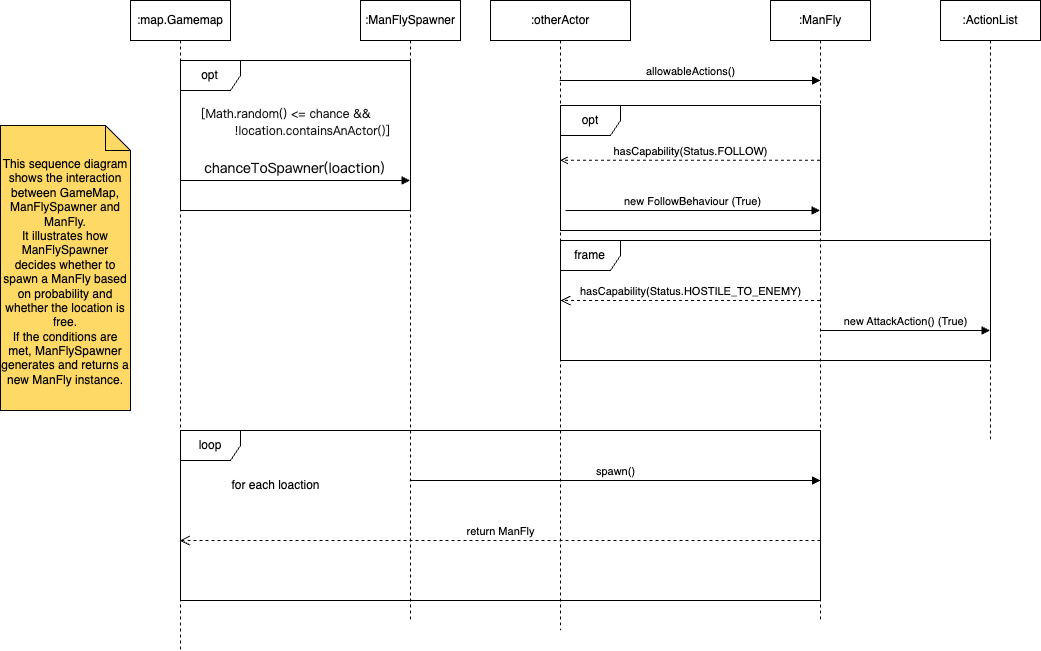

The diagram above was exported from draw.io. Its source (the exported page's mxGraphModel, read from the mxfile embedded in the PNG):
<mxGraphModel dx="2339" dy="798" grid="1" gridSize="10" guides="1" tooltips="1" connect="1" arrows="1" fold="1" page="1" pageScale="1" pageWidth="850" pageHeight="1100" math="0" shadow="0">
  <root>
    <mxCell id="0" />
    <mxCell id="1" parent="0" />
    <mxCell id="aM9ryv3xv72pqoxQDRHE-1" value=":map.Gamemap" style="shape=umlLifeline;perimeter=lifelinePerimeter;whiteSpace=wrap;html=1;container=0;dropTarget=0;collapsible=0;recursiveResize=0;outlineConnect=0;portConstraint=eastwest;newEdgeStyle={&quot;edgeStyle&quot;:&quot;elbowEdgeStyle&quot;,&quot;elbow&quot;:&quot;vertical&quot;,&quot;curved&quot;:0,&quot;rounded&quot;:0};" parent="1" vertex="1">
      <mxGeometry x="-540" y="30" width="100" height="650" as="geometry" />
    </mxCell>
    <mxCell id="aM9ryv3xv72pqoxQDRHE-5" value=":ActionList" style="shape=umlLifeline;perimeter=lifelinePerimeter;whiteSpace=wrap;html=1;container=0;dropTarget=0;collapsible=0;recursiveResize=0;outlineConnect=0;portConstraint=eastwest;newEdgeStyle={&quot;edgeStyle&quot;:&quot;elbowEdgeStyle&quot;,&quot;elbow&quot;:&quot;vertical&quot;,&quot;curved&quot;:0,&quot;rounded&quot;:0};size=40;" parent="1" vertex="1">
      <mxGeometry x="270" y="30" width="100" height="440" as="geometry" />
    </mxCell>
    <mxCell id="R903NmEPN-Dt9gI6Ac4v-1" value=":ManFly" style="shape=umlLifeline;perimeter=lifelinePerimeter;whiteSpace=wrap;html=1;container=1;dropTarget=0;collapsible=0;recursiveResize=0;outlineConnect=0;portConstraint=eastwest;newEdgeStyle={&quot;curved&quot;:0,&quot;rounded&quot;:0};" parent="1" vertex="1">
      <mxGeometry x="100" y="30" width="100" height="620" as="geometry" />
    </mxCell>
    <mxCell id="R903NmEPN-Dt9gI6Ac4v-7" value=":otherActor" style="shape=umlLifeline;perimeter=lifelinePerimeter;whiteSpace=wrap;html=1;container=1;dropTarget=0;collapsible=0;recursiveResize=0;outlineConnect=0;portConstraint=eastwest;newEdgeStyle={&quot;curved&quot;:0,&quot;rounded&quot;:0};" parent="1" vertex="1">
      <mxGeometry x="-180" y="30" width="140" height="630" as="geometry" />
    </mxCell>
    <mxCell id="4bj3YblA0QoGpWqz4U05-3" value="allowableActions()" style="html=1;verticalAlign=bottom;endArrow=block;curved=0;rounded=0;" edge="1" parent="1" source="R903NmEPN-Dt9gI6Ac4v-7">
      <mxGeometry width="80" relative="1" as="geometry">
        <mxPoint x="-105.10606060606074" y="110" as="sourcePoint" />
        <mxPoint x="150" y="110" as="targetPoint" />
      </mxGeometry>
    </mxCell>
    <mxCell id="4bj3YblA0QoGpWqz4U05-5" value="hasCapability(Status.FOLLOW)" style="html=1;verticalAlign=bottom;endArrow=open;dashed=1;curved=0;rounded=0;" edge="1" parent="1" target="R903NmEPN-Dt9gI6Ac4v-7">
      <mxGeometry x="-0.0023" relative="1" as="geometry">
        <mxPoint x="149.5" y="189.79" as="sourcePoint" />
        <mxPoint x="-40" y="190" as="targetPoint" />
        <mxPoint as="offset" />
      </mxGeometry>
    </mxCell>
    <mxCell id="4bj3YblA0QoGpWqz4U05-7" value="new FollowBehaviour (True)" style="html=1;verticalAlign=bottom;endArrow=block;curved=0;rounded=0;" edge="1" parent="1" target="R903NmEPN-Dt9gI6Ac4v-1">
      <mxGeometry x="-0.0027" width="80" relative="1" as="geometry">
        <mxPoint x="-105" y="240" as="sourcePoint" />
        <mxPoint x="140" y="210" as="targetPoint" />
        <Array as="points">
          <mxPoint x="40" y="240" />
        </Array>
        <mxPoint as="offset" />
      </mxGeometry>
    </mxCell>
    <mxCell id="4bj3YblA0QoGpWqz4U05-8" value="hasCapability(Status.HOSTILE_TO_ENEMY)" style="html=1;verticalAlign=bottom;endArrow=open;dashed=1;endSize=8;curved=0;rounded=0;" edge="1" parent="1">
      <mxGeometry x="-0.0023" relative="1" as="geometry">
        <mxPoint x="149.57" y="330" as="sourcePoint" />
        <mxPoint x="-110.00142857142868" y="330" as="targetPoint" />
        <mxPoint as="offset" />
      </mxGeometry>
    </mxCell>
    <mxCell id="4bj3YblA0QoGpWqz4U05-10" value="new AttackAction() (True)" style="html=1;verticalAlign=bottom;endArrow=block;curved=0;rounded=0;" edge="1" parent="1">
      <mxGeometry width="80" relative="1" as="geometry">
        <mxPoint x="150" y="360" as="sourcePoint" />
        <mxPoint x="319.5" y="360" as="targetPoint" />
      </mxGeometry>
    </mxCell>
    <mxCell id="4bj3YblA0QoGpWqz4U05-11" value="opt" style="shape=umlFrame;whiteSpace=wrap;html=1;pointerEvents=0;" vertex="1" parent="1">
      <mxGeometry x="-110" y="135" width="260" height="125" as="geometry" />
    </mxCell>
    <mxCell id="4bj3YblA0QoGpWqz4U05-12" value="frame" style="shape=umlFrame;whiteSpace=wrap;html=1;pointerEvents=0;" vertex="1" parent="1">
      <mxGeometry x="-110" y="270" width="430" height="120" as="geometry" />
    </mxCell>
    <mxCell id="4bj3YblA0QoGpWqz4U05-13" value=":ManFlySpawner" style="shape=umlLifeline;perimeter=lifelinePerimeter;whiteSpace=wrap;html=1;container=1;dropTarget=0;collapsible=0;recursiveResize=0;outlineConnect=0;portConstraint=eastwest;newEdgeStyle={&quot;curved&quot;:0,&quot;rounded&quot;:0};" vertex="1" parent="1">
      <mxGeometry x="-310" y="30" width="100" height="620" as="geometry" />
    </mxCell>
    <mxCell id="4bj3YblA0QoGpWqz4U05-15" value="&lt;p style=&quot;margin: 12px 0px 0px 33px; text-indent: -33px; font-variant-numeric: normal; font-variant-east-asian: normal; font-variant-alternates: normal; font-kerning: auto; font-optical-sizing: auto; font-feature-settings: normal; font-variation-settings: normal; font-variant-position: normal; font-stretch: normal; font-size: 14px; line-height: normal; font-family: &amp;quot;.AppleSystemUIFontMonospaced&amp;quot;; color: rgb(14, 14, 14); text-align: start; text-wrap: wrap;&quot; class=&quot;p1&quot;&gt;chanceToSpawner(loaction)&lt;/p&gt;" style="html=1;verticalAlign=bottom;endArrow=block;curved=0;rounded=0;" edge="1" parent="1">
      <mxGeometry x="-0.0012" width="80" relative="1" as="geometry">
        <mxPoint x="-490" y="210" as="sourcePoint" />
        <mxPoint x="-260.5" y="210" as="targetPoint" />
        <mxPoint as="offset" />
      </mxGeometry>
    </mxCell>
    <mxCell id="4bj3YblA0QoGpWqz4U05-16" value="spawn()" style="html=1;verticalAlign=bottom;endArrow=block;curved=0;rounded=0;" edge="1" parent="1" source="4bj3YblA0QoGpWqz4U05-13">
      <mxGeometry width="80" relative="1" as="geometry">
        <mxPoint x="-290" y="510" as="sourcePoint" />
        <mxPoint x="150" y="509.9999999999999" as="targetPoint" />
      </mxGeometry>
    </mxCell>
    <mxCell id="4bj3YblA0QoGpWqz4U05-17" value="return ManFly" style="html=1;verticalAlign=bottom;endArrow=open;dashed=1;endSize=8;curved=0;rounded=0;" edge="1" parent="1" target="aM9ryv3xv72pqoxQDRHE-1">
      <mxGeometry relative="1" as="geometry">
        <mxPoint x="150" y="570" as="sourcePoint" />
        <mxPoint x="70" y="570" as="targetPoint" />
      </mxGeometry>
    </mxCell>
    <mxCell id="4bj3YblA0QoGpWqz4U05-18" value="loop" style="shape=umlFrame;whiteSpace=wrap;html=1;pointerEvents=0;" vertex="1" parent="1">
      <mxGeometry x="-490" y="460" width="640" height="170" as="geometry" />
    </mxCell>
    <mxCell id="4bj3YblA0QoGpWqz4U05-19" value="&lt;p style=&quot;margin: 12px 0px 0px 33px; text-indent: -33px; font-variant-numeric: normal; font-variant-east-asian: normal; font-variant-alternates: normal; font-kerning: auto; font-optical-sizing: auto; font-feature-settings: normal; font-variation-settings: normal; font-variant-position: normal; font-stretch: normal; line-height: normal; font-family: &amp;quot;.AppleSystemUIFontMonospaced&amp;quot;; color: rgb(14, 14, 14); text-align: start; text-wrap: wrap;&quot; class=&quot;p1&quot;&gt;&lt;font style=&quot;font-size: 12px;&quot;&gt;[Math.random() &amp;lt;= chance &amp;amp;&amp;amp; !location.containsAnActor()]&lt;/font&gt;&lt;/p&gt;" style="text;html=1;align=center;verticalAlign=middle;resizable=0;points=[];autosize=1;strokeColor=none;fillColor=none;" vertex="1" parent="1">
      <mxGeometry x="-550" y="125" width="350" height="40" as="geometry" />
    </mxCell>
    <mxCell id="4bj3YblA0QoGpWqz4U05-23" value="opt" style="shape=umlFrame;whiteSpace=wrap;html=1;pointerEvents=0;" vertex="1" parent="1">
      <mxGeometry x="-490" y="90" width="230" height="150" as="geometry" />
    </mxCell>
    <mxCell id="4bj3YblA0QoGpWqz4U05-27" value="for each loaction" style="text;html=1;align=center;verticalAlign=middle;resizable=0;points=[];autosize=1;strokeColor=none;fillColor=none;" vertex="1" parent="1">
      <mxGeometry x="-450" y="500" width="110" height="30" as="geometry" />
    </mxCell>
    <mxCell id="4bj3YblA0QoGpWqz4U05-29" value="&lt;div&gt;This sequence diagram shows the interaction between GameMap, ManFlySpawner and ManFly.&lt;/div&gt;&lt;div&gt;It illustrates how ManFlySpawner decides whether to spawn a ManFly based on probability and whether the location is free.&lt;/div&gt;&lt;div&gt;If the conditions are met, ManFlySpawner generates and returns a new ManFly instance.&lt;/div&gt;" style="shape=note2;boundedLbl=1;whiteSpace=wrap;html=1;size=25;verticalAlign=top;align=center;fillColor=#FFD966;" vertex="1" parent="1">
      <mxGeometry x="-670" y="155" width="130" height="285" as="geometry" />
    </mxCell>
  </root>
</mxGraphModel>